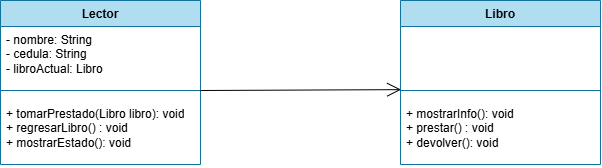

The diagram above was exported from draw.io. Its source (the exported page's mxGraphModel, read from the mxfile embedded in the PNG):
<mxGraphModel dx="1414" dy="743" grid="1" gridSize="10" guides="1" tooltips="1" connect="1" arrows="1" fold="1" page="1" pageScale="1" pageWidth="827" pageHeight="1169" background="light-dark(#ffffff, #121212)" math="0" shadow="0">
  <root>
    <mxCell id="0" />
    <mxCell id="1" parent="0" />
    <mxCell id="YSBztvyv18bZFU-KT3Ph-1" parent="1" style="swimlane;fontStyle=1;align=center;verticalAlign=top;childLayout=stackLayout;horizontal=1;startSize=26;horizontalStack=0;resizeParent=1;resizeParentMax=0;resizeLast=0;collapsible=1;marginBottom=0;whiteSpace=wrap;html=1;fillColor=#b1ddf0;strokeColor=#10739e;" value="Lector" vertex="1">
      <mxGeometry height="164" width="200" x="127" y="260" as="geometry" />
    </mxCell>
    <mxCell id="YSBztvyv18bZFU-KT3Ph-2" parent="YSBztvyv18bZFU-KT3Ph-1" style="text;strokeColor=none;fillColor=none;align=left;verticalAlign=top;spacingLeft=4;spacingRight=4;overflow=hidden;rotatable=0;points=[[0,0.5],[1,0.5]];portConstraint=eastwest;whiteSpace=wrap;html=1;" value="- nombre: String&lt;div&gt;- cedula: String&lt;/div&gt;&lt;div&gt;- libroActual: Libro&lt;/div&gt;&lt;div&gt;&lt;div&gt;&lt;br&gt;&lt;/div&gt;&lt;/div&gt;" vertex="1">
      <mxGeometry height="54" width="200" y="26" as="geometry" />
    </mxCell>
    <mxCell id="YSBztvyv18bZFU-KT3Ph-3" parent="YSBztvyv18bZFU-KT3Ph-1" style="line;strokeWidth=1;fillColor=none;align=left;verticalAlign=middle;spacingTop=-1;spacingLeft=3;spacingRight=3;rotatable=0;labelPosition=right;points=[];portConstraint=eastwest;strokeColor=inherit;labelPerimeter=1;" value="" vertex="1">
      <mxGeometry height="20" width="200" y="80" as="geometry" />
    </mxCell>
    <mxCell id="YSBztvyv18bZFU-KT3Ph-4" parent="YSBztvyv18bZFU-KT3Ph-1" style="text;strokeColor=none;fillColor=none;align=left;verticalAlign=top;spacingLeft=4;spacingRight=4;overflow=hidden;rotatable=0;points=[[0,0.5],[1,0.5]];portConstraint=eastwest;whiteSpace=wrap;html=1;" value="+&amp;nbsp;tomarPrestado(Libro libro): void&lt;div&gt;+&amp;nbsp;regresarLibro() : void&lt;/div&gt;&lt;div&gt;+&amp;nbsp;mostrarEstado(): void&lt;/div&gt;" vertex="1">
      <mxGeometry height="64" width="200" y="100" as="geometry" />
    </mxCell>
    <mxCell id="YSBztvyv18bZFU-KT3Ph-5" parent="1" style="swimlane;fontStyle=1;align=center;verticalAlign=top;childLayout=stackLayout;horizontal=1;startSize=26;horizontalStack=0;resizeParent=1;resizeParentMax=0;resizeLast=0;collapsible=1;marginBottom=0;whiteSpace=wrap;html=1;fillColor=#b1ddf0;strokeColor=#10739e;" value="Libro" vertex="1">
      <mxGeometry height="164" width="200" x="527" y="260" as="geometry" />
    </mxCell>
    <mxCell id="YSBztvyv18bZFU-KT3Ph-6" parent="YSBztvyv18bZFU-KT3Ph-5" style="text;strokeColor=none;fillColor=none;align=left;verticalAlign=top;spacingLeft=4;spacingRight=4;overflow=hidden;rotatable=0;points=[[0,0.5],[1,0.5]];portConstraint=eastwest;whiteSpace=wrap;html=1;fontColor=#FFFFFF;" value="- titulo: String&lt;div&gt;- autor: String&lt;/div&gt;&lt;div&gt;- disponible: boolean&lt;/div&gt;&lt;div&gt;&lt;div&gt;&lt;br&gt;&lt;/div&gt;&lt;/div&gt;" vertex="1">
      <mxGeometry height="54" width="200" y="26" as="geometry" />
    </mxCell>
    <mxCell id="YSBztvyv18bZFU-KT3Ph-7" parent="YSBztvyv18bZFU-KT3Ph-5" style="line;strokeWidth=1;fillColor=none;align=left;verticalAlign=middle;spacingTop=-1;spacingLeft=3;spacingRight=3;rotatable=0;labelPosition=right;points=[];portConstraint=eastwest;strokeColor=inherit;labelPerimeter=1;" value="" vertex="1">
      <mxGeometry height="20" width="200" y="80" as="geometry" />
    </mxCell>
    <mxCell id="YSBztvyv18bZFU-KT3Ph-8" parent="YSBztvyv18bZFU-KT3Ph-5" style="text;strokeColor=none;fillColor=none;align=left;verticalAlign=top;spacingLeft=4;spacingRight=4;overflow=hidden;rotatable=0;points=[[0,0.5],[1,0.5]];portConstraint=eastwest;whiteSpace=wrap;html=1;" value="+&amp;nbsp;mostrarInfo(): void&lt;div&gt;+ prestar() : void&lt;/div&gt;&lt;div&gt;+ devolver(): void&lt;/div&gt;" vertex="1">
      <mxGeometry height="64" width="200" y="100" as="geometry" />
    </mxCell>
    <mxCell id="YSBztvyv18bZFU-KT3Ph-9" edge="1" parent="1" style="endArrow=open;endFill=1;endSize=12;html=1;rounded=0;defaultLabelBackgroundColor=page;entryX=0.003;entryY=0.457;entryDx=0;entryDy=0;entryPerimeter=0;" target="YSBztvyv18bZFU-KT3Ph-7" value="">
      <mxGeometry relative="1" width="160" as="geometry">
        <mxPoint x="327" y="350" as="sourcePoint" />
        <mxPoint x="487" y="350" as="targetPoint" />
      </mxGeometry>
    </mxCell>
  </root>
</mxGraphModel>